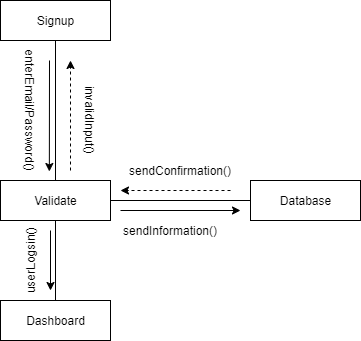

The diagram above was exported from draw.io. Its source (the exported page's mxGraphModel, read from the mxfile embedded in the PNG):
<mxGraphModel dx="1038" dy="548" grid="1" gridSize="10" guides="1" tooltips="1" connect="1" arrows="1" fold="1" page="1" pageScale="1" pageWidth="827" pageHeight="1169" math="0" shadow="0">
  <root>
    <mxCell id="0" />
    <mxCell id="1" parent="0" />
    <mxCell id="0aHW7O1rXh09TMbPSaJd-1" value="Validate" style="html=1;" parent="1" vertex="1">
      <mxGeometry x="290" y="240" width="110" height="40" as="geometry" />
    </mxCell>
    <mxCell id="0aHW7O1rXh09TMbPSaJd-2" value="Signup" style="html=1;" parent="1" vertex="1">
      <mxGeometry x="290" y="60" width="110" height="40" as="geometry" />
    </mxCell>
    <mxCell id="0aHW7O1rXh09TMbPSaJd-3" value="Dashboard" style="html=1;" parent="1" vertex="1">
      <mxGeometry x="290" y="360" width="110" height="40" as="geometry" />
    </mxCell>
    <mxCell id="0aHW7O1rXh09TMbPSaJd-4" value="Database" style="html=1;" parent="1" vertex="1">
      <mxGeometry x="540" y="240" width="110" height="40" as="geometry" />
    </mxCell>
    <mxCell id="0aHW7O1rXh09TMbPSaJd-5" value="" style="endArrow=none;html=1;entryX=0.5;entryY=1;entryDx=0;entryDy=0;exitX=0.5;exitY=0;exitDx=0;exitDy=0;" parent="1" source="0aHW7O1rXh09TMbPSaJd-1" target="0aHW7O1rXh09TMbPSaJd-2" edge="1">
      <mxGeometry width="50" height="50" relative="1" as="geometry">
        <mxPoint x="390" y="310" as="sourcePoint" />
        <mxPoint x="440" y="260" as="targetPoint" />
      </mxGeometry>
    </mxCell>
    <mxCell id="0aHW7O1rXh09TMbPSaJd-6" value="" style="endArrow=none;html=1;exitX=0.5;exitY=0;exitDx=0;exitDy=0;" parent="1" source="0aHW7O1rXh09TMbPSaJd-3" target="0aHW7O1rXh09TMbPSaJd-1" edge="1">
      <mxGeometry width="50" height="50" relative="1" as="geometry">
        <mxPoint x="390" y="310" as="sourcePoint" />
        <mxPoint x="440" y="260" as="targetPoint" />
      </mxGeometry>
    </mxCell>
    <mxCell id="0aHW7O1rXh09TMbPSaJd-7" value="" style="endArrow=none;html=1;entryX=0;entryY=0.5;entryDx=0;entryDy=0;exitX=1;exitY=0.5;exitDx=0;exitDy=0;" parent="1" source="0aHW7O1rXh09TMbPSaJd-1" target="0aHW7O1rXh09TMbPSaJd-4" edge="1">
      <mxGeometry width="50" height="50" relative="1" as="geometry">
        <mxPoint x="390" y="310" as="sourcePoint" />
        <mxPoint x="440" y="260" as="targetPoint" />
      </mxGeometry>
    </mxCell>
    <mxCell id="0aHW7O1rXh09TMbPSaJd-8" value="" style="endArrow=classic;html=1;entryX=0.444;entryY=-0.225;entryDx=0;entryDy=0;entryPerimeter=0;" parent="1" target="0aHW7O1rXh09TMbPSaJd-1" edge="1">
      <mxGeometry width="50" height="50" relative="1" as="geometry">
        <mxPoint x="339" y="120" as="sourcePoint" />
        <mxPoint x="440" y="260" as="targetPoint" />
      </mxGeometry>
    </mxCell>
    <mxCell id="0aHW7O1rXh09TMbPSaJd-9" value="enterEmail/Password()" style="text;html=1;strokeColor=none;fillColor=none;align=center;verticalAlign=middle;whiteSpace=wrap;rounded=0;rotation=90;" parent="1" vertex="1">
      <mxGeometry x="300" y="160" width="40" height="20" as="geometry" />
    </mxCell>
    <mxCell id="0aHW7O1rXh09TMbPSaJd-12" value="" style="endArrow=classic;html=1;dashed=1;" parent="1" edge="1">
      <mxGeometry width="50" height="50" relative="1" as="geometry">
        <mxPoint x="360" y="230" as="sourcePoint" />
        <mxPoint x="360" y="120" as="targetPoint" />
      </mxGeometry>
    </mxCell>
    <mxCell id="0aHW7O1rXh09TMbPSaJd-13" value="" style="endArrow=classic;html=1;" parent="1" edge="1">
      <mxGeometry width="50" height="50" relative="1" as="geometry">
        <mxPoint x="410" y="270" as="sourcePoint" />
        <mxPoint x="530" y="270" as="targetPoint" />
      </mxGeometry>
    </mxCell>
    <mxCell id="0aHW7O1rXh09TMbPSaJd-14" value="" style="endArrow=classic;html=1;dashed=1;" parent="1" edge="1">
      <mxGeometry width="50" height="50" relative="1" as="geometry">
        <mxPoint x="520" y="250" as="sourcePoint" />
        <mxPoint x="410" y="250" as="targetPoint" />
      </mxGeometry>
    </mxCell>
    <mxCell id="0aHW7O1rXh09TMbPSaJd-15" value="" style="endArrow=classic;html=1;" parent="1" edge="1">
      <mxGeometry width="50" height="50" relative="1" as="geometry">
        <mxPoint x="340" y="290" as="sourcePoint" />
        <mxPoint x="340" y="350" as="targetPoint" />
      </mxGeometry>
    </mxCell>
    <mxCell id="0aHW7O1rXh09TMbPSaJd-16" value="invalidInput()" style="text;html=1;strokeColor=none;fillColor=none;align=center;verticalAlign=middle;whiteSpace=wrap;rounded=0;rotation=90;" parent="1" vertex="1">
      <mxGeometry x="360" y="170" width="40" height="20" as="geometry" />
    </mxCell>
    <mxCell id="0aHW7O1rXh09TMbPSaJd-17" value="sendInformation()" style="text;html=1;strokeColor=none;fillColor=none;align=center;verticalAlign=middle;whiteSpace=wrap;rounded=0;" parent="1" vertex="1">
      <mxGeometry x="440" y="280" width="40" height="20" as="geometry" />
    </mxCell>
    <mxCell id="0aHW7O1rXh09TMbPSaJd-18" value="sendConfirmation()" style="text;html=1;strokeColor=none;fillColor=none;align=center;verticalAlign=middle;whiteSpace=wrap;rounded=0;" parent="1" vertex="1">
      <mxGeometry x="450" y="220" width="40" height="20" as="geometry" />
    </mxCell>
    <mxCell id="0aHW7O1rXh09TMbPSaJd-19" value="userLogsin()" style="text;html=1;strokeColor=none;fillColor=none;align=center;verticalAlign=middle;whiteSpace=wrap;rounded=0;rotation=-90;" parent="1" vertex="1">
      <mxGeometry x="300" y="310" width="40" height="20" as="geometry" />
    </mxCell>
  </root>
</mxGraphModel>